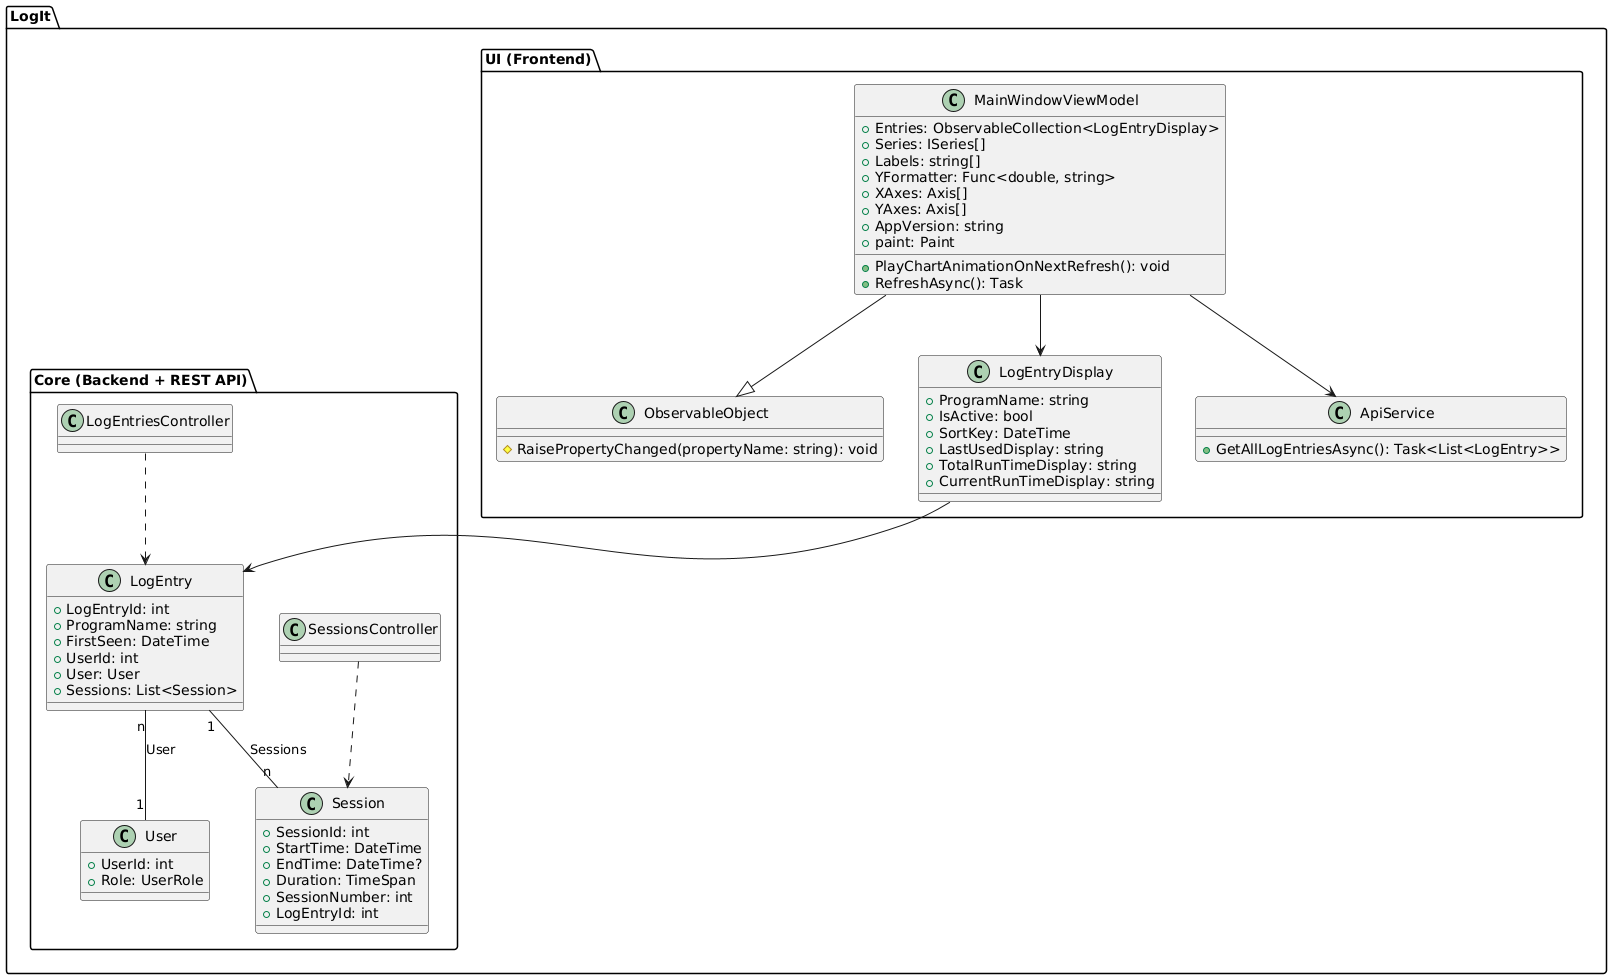

The diagram above was rendered by PlantUML. Its source (embedded in the PNG):
@startuml
' === BACKEND inkl. REST-API ===
package "LogIt.Core (Backend + REST API)" {

    class User {
        +UserId: int
        +Role: UserRole
    }

    class LogEntry {
        +LogEntryId: int
        +ProgramName: string
        +FirstSeen: DateTime
        +UserId: int
        +User: User
        +Sessions: List<Session>
    }

    class Session {
        +SessionId: int
        +StartTime: DateTime
        +EndTime: DateTime?
        +Duration: TimeSpan
        +SessionNumber: int
        +LogEntryId: int
    }

    LogEntry "1" -- "n" Session : Sessions
    LogEntry "n" -- "1" User : User

    ' API-Controller (vereinfachte Darstellung)
    class LogEntriesController
    class SessionsController

    LogEntriesController ..> LogEntry
    SessionsController ..> Session
}

' === FRONTEND ===
package "LogIt.UI (Frontend)" {

    class ObservableObject {
        #RaisePropertyChanged(propertyName: string): void
    }

    class MainWindowViewModel {
        +Entries: ObservableCollection<LogEntryDisplay>
        +Series: ISeries[]
        +Labels: string[]
        +YFormatter: Func<double, string>
        +XAxes: Axis[]
        +YAxes: Axis[]
        +AppVersion: string
        +paint: Paint
        +PlayChartAnimationOnNextRefresh(): void
        +RefreshAsync(): Task
    }

    class LogEntryDisplay {
        +ProgramName: string
        +IsActive: bool
        +SortKey: DateTime
        +LastUsedDisplay: string
        +TotalRunTimeDisplay: string
        +CurrentRunTimeDisplay: string
    }

    class ApiService {
        +GetAllLogEntriesAsync(): Task<List<LogEntry>>
    }

    MainWindowViewModel --|> ObservableObject
    MainWindowViewModel --> LogEntryDisplay
    MainWindowViewModel --> ApiService
    LogEntryDisplay --> LogEntry

}
@enduml